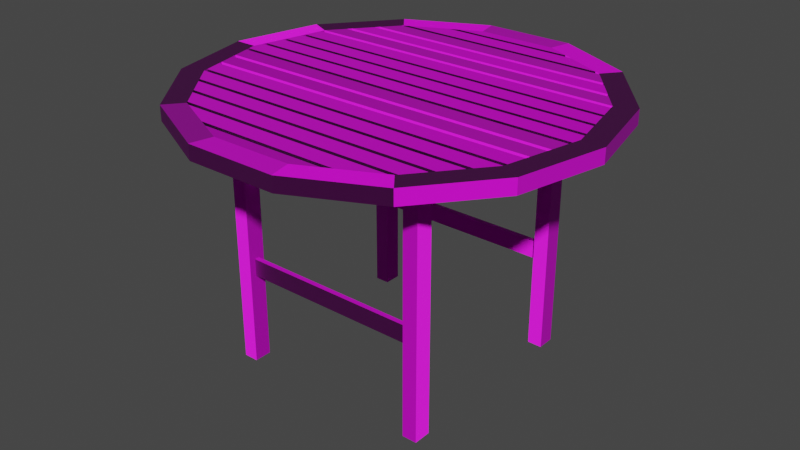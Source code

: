 # Source: Pool_Table_01.blend  (saved by Blender 3.5.10; exported with 4.5.12 LTS)
import bpy
from mathutils import Matrix  # noqa: F401  (used for matrix-valued properties, if any)

bpy.ops.wm.read_factory_settings(use_empty=True)
scene = bpy.context.scene
scene.name = 'Scene'

# ---- collections
col_collection = bpy.data.collections.new('Collection'); scene.collection.children.link(col_collection)

# ---- images (referenced by path relative to the original .blend; pixels are not part of the script)
import os
ASSET_DIR = os.environ.get("B2B_ASSET_DIR", "")  # directory of the original .blend (textures are referenced by path, not embedded)
HERE = os.path.dirname(os.path.abspath(__file__))  # packed textures are extracted next to this script under _unpacked/

def load_image(name, relpath, width, height, colorspace="sRGB"):
    """Load a texture the original file referenced (path relative to the .blend, or extracted next to this script)."""
    p = next((c for c in (os.path.join(HERE, relpath), os.path.join(ASSET_DIR, relpath)) if relpath and os.path.exists(c)), "")
    if p:
        img = bpy.data.images.load(p, check_existing=True)
        img.name = name
    else:  # same state as the original file: an image datablock whose file is absent (Cycles renders it pink)
        img = bpy.data.images.new(name, width, height)
        img.source = "FILE"
        img.filepath = "//" + (relpath or name)
    img.colorspace_settings.name = colorspace
    return img
img_pool_furniture_col_png = load_image('Pool_Furniture_col.png', 'Pool_Furniture_col.png', 1024, 1024, 'sRGB')
img_pool_furniture_nor = load_image('Pool_Furniture_nor', 'Pool_Furniture_nor.png', 1024, 1024, 'Non-Color')
img_pool_furniture_spec_png = load_image('Pool_Furniture_spec.png', 'Pool_Furniture_spec.png', 1024, 1024, 'Non-Color')
img_pool_furniture_col_png_001 = load_image('Pool_Furniture_col.png.001', 'Pool_Furniture_col.png', 1024, 1024, 'Non-Color')

# ---- materials (node trees are filled in below, after node groups)
mat_pool_furniture_material = bpy.data.materials.new('Pool_Furniture_material')
mat_pool_furniture_material.surface_render_method = 'BLENDED'
mat_pool_furniture_material.blend_method = 'BLEND'
mat_pool_furniture_material.use_transparency_overlap = False
mat_pool_furniture_material.show_transparent_back = False
mat_pool_furniture_material.use_transparent_shadow = False
mat_pool_furniture_material.diffuse_color = (0.2883, 0.1318, 0.08586, 1.0)
mat_pool_furniture_material.roughness = 0.8023

# ---- material node trees
mat_pool_furniture_material.use_nodes = True; mat_pool_furniture_material.node_tree.nodes.clear()
_N = mat_pool_furniture_material.node_tree.nodes; _L = mat_pool_furniture_material.node_tree.links
n0 = _N.new('ShaderNodeBsdfPrincipled'); n0.name = 'Principled BSDF'; n0.location = (10, 300)
n0.distribution = 'GGX'
n0.subsurface_method = 'RANDOM_WALK_SKIN'
n0.inputs[2].default_value = 0.8023
n0.inputs[3].default_value = 1.45
n0.inputs[27].default_value = (0.0, 0.0, 0.0, 1.0)
n0.inputs[28].default_value = 1.0
n1 = _N.new('ShaderNodeOutputMaterial'); n1.name = 'Material Output'; n1.location = (300, 300)
n2 = _N.new('ShaderNodeNormalMap'); n2.name = 'Normal Map'; n2.location = (-300, -300)
n2.label = 'Normal/Map'
n3 = _N.new('ShaderNodeTexImage'); n3.name = 'Image Texture'; n3.location = (-300, 600)
n3.image = img_pool_furniture_col_png
n4 = _N.new('ShaderNodeTexImage'); n4.name = 'Image Texture.001'; n4.location = (-600, -900)
n4.image = img_pool_furniture_nor
n5 = _N.new('ShaderNodeTexImage'); n5.name = 'Image Texture.002'; n5.location = (-300, 300)
n5.image = img_pool_furniture_spec_png
n6 = _N.new('ShaderNodeTexImage'); n6.name = 'Image Texture.003'; n6.location = (-300, 0)
n6.image = img_pool_furniture_col_png_001
_L.new(n0.outputs[0], n1.inputs[0])
_L.new(n2.outputs[0], n0.inputs[5])
_L.new(n3.outputs[0], n0.inputs[0])
_L.new(n4.outputs[0], n2.inputs[1])
_L.new(n5.outputs[0], n0.inputs[13])
_L.new(n6.outputs[1], n0.inputs[4])
n1.is_active_output = True

# ---- world
world_world = bpy.data.worlds.new('World'); scene.world = world_world
world_world.use_nodes = True; world_world.node_tree.nodes.clear()
_N = world_world.node_tree.nodes; _L = world_world.node_tree.links
n0 = _N.new('ShaderNodeOutputWorld'); n0.name = 'World Output'; n0.location = (300, 300)
n1 = _N.new('ShaderNodeBackground'); n1.name = 'Background'; n1.location = (10, 300)
n1.inputs[0].default_value = (0.05088, 0.05088, 0.05088, 1.0)
_L.new(n1.outputs[0], n0.inputs[0])
n0.is_active_output = True
world_world.color = (0.05088, 0.05088, 0.05088)
world_world.use_sun_shadow = False
world_world.sun_shadow_jitter_overblur = 0.0

# ---- meshes
me_cube_004 = bpy.data.meshes.new('Cube.004')
me_cube_004.from_pydata([(0.4592, 0.4829, 0.9724), (0.4592, 0.4592, 0.9724), (-0.4592, 0.4829, 0.9724), (-0.4592, 0.4592, 0.9724), (0.4592, 0.4829, 1.049), (0.4592, 0.4592, 1.049), (-0.4592, 0.4829, 1.049), (-0.4592, 0.4592, 1.049), (0.4592, -0.4829, 0.9724), (0.4592, -0.4592, 0.9724), (-0.4592, -0.4829, 0.9724), (-0.4592, -0.4592, 0.9724), (0.4592, -0.4829, 1.049), (0.4592, -0.4592, 1.049), (-0.4592, -0.4829, 1.049), (-0.4592, -0.4592, 1.049), (-0.4829, 0.4829, 0.9724), (-0.4592, 0.4829, 0.9724), (-0.4829, -0.4829, 0.9724), (-0.4592, -0.4829, 0.9724), (-0.4829, 0.4829, 1.049), (-0.4592, 0.4829, 1.049), (-0.4829, -0.4829, 1.049), (-0.4592, -0.4829, 1.049), (0.4829, 0.4829, 0.9724), (0.4592, 0.4829, 0.9724), (0.4829, -0.4829, 0.9724), (0.4592, -0.4829, 0.9724), (0.4829, 0.4829, 1.049), (0.4592, 0.4829, 1.049), (0.4829, -0.4829, 1.049), (0.4592, -0.4829, 1.049), (0.793, -1.98e-08, 1.009), (0.793, -1.98e-08, 1.073), (0.7145, -0.3441, 1.009), (0.7145, -0.3441, 1.073), (0.4944, -0.62, 1.009), (0.4944, -0.62, 1.073), (0.1765, -0.7731, 1.009), (0.1765, -0.7731, 1.073), (-0.1765, -0.7731, 1.009), (-0.1765, -0.7731, 1.073), (-0.4944, -0.62, 1.009), (-0.4944, -0.62, 1.073), (-0.7145, -0.3441, 1.009), (-0.7145, -0.3441, 1.073), (-0.793, -8.639e-08, 1.009), (-0.793, -8.639e-08, 1.073), (-0.7145, 0.3441, 1.009), (-0.7145, 0.3441, 1.073), (-0.4944, 0.62, 1.009), (-0.4944, 0.62, 1.073), (-0.1765, 0.7731, 1.009), (-0.1765, 0.7731, 1.073), (0.1765, 0.7731, 1.009), (0.1765, 0.7731, 1.073), (0.4944, 0.62, 1.009), (0.4944, 0.62, 1.073), (0.7145, 0.3441, 1.009), (0.7145, 0.3441, 1.073), (0.8903, -3.891e-08, 1.009), (0.8021, -0.3863, 1.009), (0.8021, -0.3863, 1.073), (0.8903, -3.891e-08, 1.073), (0.5551, -0.696, 1.009), (0.5551, -0.696, 1.073), (0.1981, -0.8679, 1.009), (0.1981, -0.8679, 1.073), (-0.1981, -0.8679, 1.009), (-0.1981, -0.8679, 1.073), (-0.5551, -0.696, 1.009), (-0.5551, -0.696, 1.073), (-0.8021, -0.3863, 1.009), (-0.8021, -0.3863, 1.073), (-0.8903, -9.551e-08, 1.009), (-0.8903, -9.551e-08, 1.073), (-0.8021, 0.3863, 1.009), (-0.8021, 0.3863, 1.073), (-0.5551, 0.696, 1.009), (-0.5551, 0.696, 1.073), (-0.1981, 0.8679, 1.009), (-0.1981, 0.8679, 1.073), (0.1981, 0.8679, 1.009), (0.1981, 0.8679, 1.073), (0.5551, 0.696, 1.009), (0.5551, 0.696, 1.073), (0.8021, 0.3863, 1.009), (0.8021, 0.3863, 1.073), (-0.4592, 0.3828, -0.09153), (-0.3953, 0.3828, -0.09153), (-0.4592, 0.3828, 1.049), (-0.3953, 0.3828, 1.049), (-0.4592, 0.4592, -0.09153), (-0.3953, 0.4592, -0.09153), (-0.4592, 0.4592, 1.049), (-0.3953, 0.4592, 1.049), (-0.4592, -0.3828, -0.09153), (-0.3953, -0.3828, -0.09153), (-0.4592, -0.3828, 1.049), (-0.3953, -0.3828, 1.049), (-0.4592, -0.4592, -0.09153), (-0.3953, -0.4592, -0.09153), (-0.4592, -0.4592, 1.049), (-0.3953, -0.4592, 1.049), (0.4592, 0.3828, -0.09153), (0.3953, 0.3828, -0.09153), (0.4592, 0.3828, 1.049), (0.3953, 0.3828, 1.049), (0.4592, 0.4592, -0.09153), (0.3953, 0.4592, -0.09153), (0.4592, 0.4592, 1.049), (0.3953, 0.4592, 1.049), (0.4592, -0.3828, -0.09153), (0.3953, -0.3828, -0.09153), (0.4592, -0.3828, 1.049), (0.3953, -0.3828, 1.049), (0.4592, -0.4592, -0.09153), (0.3953, -0.4592, -0.09153), (0.4592, -0.4592, 1.049), (0.3953, -0.4592, 1.049), (0.3953, 0.4306, 0.3007), (0.3953, 0.4095, 0.3007), (-0.3953, 0.4306, 0.3007), (-0.3953, 0.4095, 0.3007), (0.3953, 0.4306, 0.3771), (0.3953, 0.4095, 0.3771), (-0.3953, 0.4306, 0.3771), (-0.3953, 0.4095, 0.3771), (0.3953, -0.4306, 0.3007), (0.3953, -0.4095, 0.3007), (-0.3953, -0.4306, 0.3007), (-0.3953, -0.4095, 0.3007), (0.3953, -0.4306, 0.3771), (0.3953, -0.4095, 0.3771), (-0.3953, -0.4306, 0.3771), (-0.3953, -0.4095, 0.3771), (-0.1765, 0.7731, 1.049), (-0.1765, 0.7731, 1.073), (0.1765, 0.7731, 1.049), (0.1765, 0.7731, 1.073), (-0.2732, 0.7265, 1.049), (-0.2732, 0.7265, 1.073), (0.2732, 0.7265, 1.049), (0.2732, 0.7265, 1.073), (-0.3119, 0.7074, 1.049), (-0.3119, 0.7074, 1.073), (0.3129, 0.7074, 1.049), (0.3129, 0.7074, 1.073), (-0.4716, 0.631, 1.049), (-0.4716, 0.631, 1.073), (0.4716, 0.631, 1.049), (0.4716, 0.631, 1.073), (-0.5009, 0.6119, 1.049), (-0.5009, 0.6119, 1.073), (0.5009, 0.6119, 1.049), (0.5009, 0.6119, 1.073), (-0.5618, 0.5355, 1.049), (-0.5618, 0.5355, 1.073), (0.5618, 0.5355, 1.049), (0.5618, 0.5355, 1.073), (-0.577, 0.5164, 1.049), (-0.577, 0.5164, 1.073), (0.577, 0.5164, 1.049), (0.577, 0.5164, 1.073), (-0.638, 0.44, 1.049), (-0.638, 0.44, 1.073), (0.638, 0.44, 1.049), (0.638, 0.44, 1.073), (-0.6532, 0.4209, 1.049), (-0.6532, 0.4209, 1.073), (0.6532, 0.4209, 1.049), (0.6532, 0.4209, 1.073), (-0.7145, 0.3445, 1.049), (-0.7145, 0.3445, 1.073), (0.7141, 0.3445, 1.049), (0.7141, 0.3445, 1.073), (-0.7187, 0.3254, 1.049), (-0.7187, 0.3254, 1.073), (0.7187, 0.3254, 1.049), (0.7187, 0.3254, 1.073), (-0.7362, 0.249, 1.049), (-0.7362, 0.249, 1.073), (0.7362, 0.249, 1.049), (0.7362, 0.249, 1.073), (-0.7405, 0.2299, 1.049), (-0.7405, 0.2299, 1.073), (0.7405, 0.2299, 1.049), (0.7405, 0.2299, 1.073), (-0.758, 0.1535, 1.049), (-0.758, 0.1535, 1.073), (0.758, 0.1535, 1.049), (0.758, 0.1535, 1.073), (-0.7623, 0.1344, 1.049), (-0.7623, 0.1344, 1.073), (0.7623, 0.1344, 1.049), (0.7623, 0.1344, 1.073), (-0.7798, 0.058, 1.049), (-0.7798, 0.058, 1.073), (0.7798, 0.058, 1.049), (0.7798, 0.058, 1.073), (-0.7841, 0.0389, 1.049), (-0.7841, 0.0389, 1.073), (0.7845, 0.0389, 1.049), (0.7845, 0.0389, 1.073), (-0.7845, -0.03751, 1.049), (-0.7845, -0.03751, 1.073), (0.7845, -0.03751, 1.049), (0.7845, -0.03751, 1.073), (-0.7801, -0.05661, 1.049), (-0.7801, -0.05661, 1.073), (0.7801, -0.05661, 1.049), (0.7801, -0.05661, 1.073), (-0.7627, -0.133, 1.049), (-0.7627, -0.133, 1.073), (0.7627, -0.133, 1.049), (0.7627, -0.133, 1.073), (-0.7583, -0.1521, 1.049), (-0.7583, -0.1521, 1.073), (0.7583, -0.1521, 1.049), (0.7583, -0.1521, 1.073), (-0.7409, -0.2285, 1.049), (-0.7409, -0.2285, 1.073), (0.7409, -0.2285, 1.049), (0.7409, -0.2285, 1.073), (-0.7365, -0.2476, 1.049), (-0.7365, -0.2476, 1.073), (0.7365, -0.2476, 1.049), (0.7365, -0.2476, 1.073), (-0.7191, -0.324, 1.049), (-0.7191, -0.324, 1.073), (0.7191, -0.324, 1.049), (0.7191, -0.324, 1.073), (-0.7153, -0.3431, 1.049), (-0.7153, -0.3431, 1.073), (0.7153, -0.3431, 1.049), (0.7153, -0.3431, 1.073), (-0.6543, -0.4195, 1.049), (-0.6543, -0.4195, 1.073), (0.6543, -0.4195, 1.049), (0.6543, -0.4195, 1.073), (-0.6391, -0.4386, 1.049), (-0.6391, -0.4386, 1.073), (0.6391, -0.4386, 1.049), (0.6391, -0.4386, 1.073), (-0.5782, -0.515, 1.049), (-0.5782, -0.515, 1.073), (0.5782, -0.515, 1.049), (0.5782, -0.515, 1.073), (-0.5629, -0.5341, 1.049), (-0.5629, -0.5341, 1.073), (0.5629, -0.5341, 1.049), (0.5629, -0.5341, 1.073), (-0.502, -0.6105, 1.049), (-0.502, -0.6105, 1.073), (0.502, -0.6105, 1.049), (0.502, -0.6105, 1.073), (-0.4745, -0.6296, 1.049), (-0.4745, -0.6296, 1.073), (0.4745, -0.6296, 1.049), (0.4745, -0.6296, 1.073), (-0.3158, -0.706, 1.049), (-0.3158, -0.706, 1.073), (0.3158, -0.706, 1.049), (0.3158, -0.706, 1.073), (-0.2761, -0.7251, 1.049), (-0.2761, -0.7251, 1.073), (0.2761, -0.7251, 1.049), (0.2761, -0.7251, 1.073), (-0.1765, -0.7731, 1.049), (-0.1765, -0.7731, 1.073), (0.1765, -0.7731, 1.049), (0.1765, -0.7731, 1.073), (0.793, -1.982e-08, 1.049), (0.793, -1.982e-08, 1.073), (-0.793, -8.641e-08, 1.073), (-0.793, -8.641e-08, 1.049)], [], [(0, 1, 3, 2), (2, 6, 4, 0), (7, 3, 1, 5), (8, 10, 11, 9), (10, 8, 12, 14), (15, 13, 9, 11), (16, 17, 19, 18), (18, 22, 20, 16), (22, 23, 21, 20), (23, 19, 17, 21), (18, 19, 23, 22), (17, 16, 20, 21), (24, 26, 27, 25), (26, 24, 28, 30), (30, 28, 29, 31), (31, 29, 25, 27), (26, 30, 31, 27), (25, 29, 28, 24), (60, 63, 62, 61), (61, 62, 65, 64), (64, 65, 67, 66), (66, 67, 69, 68), (68, 69, 71, 70), (70, 71, 73, 72), (72, 73, 75, 74), (74, 75, 77, 76), (76, 77, 79, 78), (78, 79, 81, 80), (80, 81, 83, 82), (82, 83, 85, 84), (40, 42, 43, 41), (84, 85, 87, 86), (86, 87, 63, 60), (38, 40, 41, 39), (34, 32, 60, 61), (33, 35, 62, 63), (36, 34, 61, 64), (35, 37, 65, 62), (38, 36, 64, 66), (37, 39, 67, 65), (40, 38, 66, 68), (39, 41, 69, 67), (42, 40, 68, 70), (41, 43, 71, 69), (44, 42, 70, 72), (43, 45, 73, 71), (46, 44, 72, 74), (45, 47, 75, 73), (48, 46, 74, 76), (47, 49, 77, 75), (50, 48, 76, 78), (49, 51, 79, 77), (52, 50, 78, 80), (51, 53, 81, 79), (54, 52, 80, 82), (53, 55, 83, 81), (56, 54, 82, 84), (55, 57, 85, 83), (58, 56, 84, 86), (57, 59, 87, 85), (32, 58, 86, 60), (59, 33, 63, 87), (42, 44, 45, 43), (44, 46, 47, 45), (46, 48, 49, 47), (48, 50, 51, 49), (50, 52, 53, 51), (52, 54, 55, 53), (54, 56, 57, 55), (56, 58, 59, 57), (58, 32, 33, 59), (32, 34, 35, 33), (34, 36, 37, 35), (36, 38, 39, 37), (88, 89, 91, 90), (90, 94, 92, 88), (94, 95, 93, 92), (95, 91, 89, 93), (90, 91, 95, 94), (96, 98, 99, 97), (98, 96, 100, 102), (102, 100, 101, 103), (103, 101, 97, 99), (98, 102, 103, 99), (104, 106, 107, 105), (106, 104, 108, 110), (110, 108, 109, 111), (111, 109, 105, 107), (106, 110, 111, 107), (112, 113, 115, 114), (114, 118, 116, 112), (118, 119, 117, 116), (119, 115, 113, 117), (114, 115, 119, 118), (120, 121, 123, 122), (122, 126, 124, 120), (126, 127, 125, 124), (127, 123, 121, 125), (128, 130, 131, 129), (130, 128, 132, 134), (134, 132, 133, 135), (135, 133, 129, 131), (136, 137, 139, 138), (138, 142, 140, 136), (142, 143, 141, 140), (143, 139, 137, 141), (144, 145, 147, 146), (146, 150, 148, 144), (150, 151, 149, 148), (151, 147, 145, 149), (152, 153, 155, 154), (154, 158, 156, 152), (158, 159, 157, 156), (159, 155, 153, 157), (160, 161, 163, 162), (162, 166, 164, 160), (166, 167, 165, 164), (167, 163, 161, 165), (168, 169, 171, 170), (170, 174, 172, 168), (174, 175, 173, 172), (175, 171, 169, 173), (176, 177, 179, 178), (178, 182, 180, 176), (182, 183, 181, 180), (183, 179, 177, 181), (184, 185, 187, 186), (186, 190, 188, 184), (190, 191, 189, 188), (191, 187, 185, 189), (192, 193, 195, 194), (194, 198, 196, 192), (198, 199, 197, 196), (199, 195, 193, 197), (200, 201, 203, 202), (272, 206, 204, 275), (206, 207, 205, 204), (273, 203, 201, 274), (208, 209, 211, 210), (210, 214, 212, 208), (214, 215, 213, 212), (215, 211, 209, 213), (216, 217, 219, 218), (218, 222, 220, 216), (222, 223, 221, 220), (223, 219, 217, 221), (224, 225, 227, 226), (226, 230, 228, 224), (230, 231, 229, 228), (231, 227, 225, 229), (232, 233, 235, 234), (234, 238, 236, 232), (238, 239, 237, 236), (239, 235, 233, 237), (240, 241, 243, 242), (242, 246, 244, 240), (246, 247, 245, 244), (247, 243, 241, 245), (248, 249, 251, 250), (250, 254, 252, 248), (254, 255, 253, 252), (255, 251, 249, 253), (256, 257, 259, 258), (258, 262, 260, 256), (262, 263, 261, 260), (263, 259, 257, 261), (264, 265, 267, 266), (266, 270, 268, 264), (270, 271, 269, 268), (271, 267, 265, 269), (207, 273, 274, 205), (202, 272, 275, 200)])
me_cube_004.polygons.foreach_set('use_smooth', [True] * 172)
_k = set([(0, 2), (1, 3), (8, 10), (9, 11), (16, 17), (16, 18), (16, 20), (17, 19), (17, 21), (18, 19), (18, 22), (19, 23), (20, 21), (20, 22), (21, 23), (22, 23), (24, 25), (24, 26), (24, 28), (25, 27), (25, 29), (26, 27), (26, 30), (27, 31), (28, 29), (28, 30), (29, 31), (30, 31), (32, 33), (32, 34), (32, 58), (33, 35), (33, 59), (34, 35), (34, 36), (35, 37), (36, 37), (36, 38), (37, 39), (38, 39), (38, 40), (39, 41), (40, 41), (40, 42), (41, 43), (42, 43), (42, 44), (43, 45), (44, 45), (44, 46), (45, 47), (46, 47), (46, 48), (47, 49), (48, 49), (48, 50), (49, 51), (50, 51), (50, 52), (51, 53), (52, 53), (52, 54), (53, 55), (54, 55), (54, 56), (55, 57), (56, 57), (56, 58), (57, 59), (58, 59), (60, 61), (60, 63), (60, 86), (61, 62), (61, 64), (62, 63), (62, 65), (63, 87), (64, 65), (64, 66), (65, 67), (66, 67), (66, 68), (67, 69), (68, 69), (68, 70), (69, 71), (70, 71), (70, 72), (71, 73), (72, 73), (72, 74), (73, 75), (74, 75), (74, 76), (75, 77), (76, 77), (76, 78), (77, 79), (78, 79), (78, 80), (79, 81), (80, 81), (80, 82), (81, 83), (82, 83), (82, 84), (83, 85), (84, 85), (84, 86), (85, 87), (86, 87), (88, 90), (89, 91), (90, 91), (90, 94), (91, 95), (92, 94), (93, 95), (94, 95), (96, 98), (97, 99), (98, 99), (98, 102), (99, 103), (100, 102), (101, 103), (102, 103), (104, 106), (105, 107), (106, 107), (106, 110), (107, 111), (108, 110), (109, 111), (110, 111), (112, 114), (113, 115), (114, 115), (114, 118), (115, 119), (116, 118), (117, 119), (118, 119), (120, 122), (121, 123), (124, 126), (125, 127), (128, 130), (129, 131), (132, 134), (133, 135), (136, 138), (137, 139), (140, 142), (141, 143), (144, 146), (145, 147), (148, 150), (149, 151), (152, 154), (153, 155), (156, 158), (157, 159), (160, 162), (161, 163), (164, 166), (165, 167), (168, 170), (169, 171), (172, 174), (173, 175), (176, 178), (177, 179), (180, 182), (181, 183), (184, 186), (185, 187), (188, 190), (189, 191), (192, 194), (193, 195), (196, 198), (197, 199), (200, 202), (201, 203), (204, 206), (205, 207), (208, 210), (209, 211), (212, 214), (213, 215), (216, 218), (217, 219), (220, 222), (221, 223), (224, 226), (225, 227), (228, 230), (229, 231), (232, 234), (233, 235), (236, 238), (237, 239), (240, 242), (241, 243), (244, 246), (245, 247), (248, 250), (249, 251), (252, 254), (253, 255), (256, 258), (257, 259), (260, 262), (261, 263), (264, 266), (265, 267), (268, 270), (269, 271)])
me_cube_004.attributes.new('sharp_edge', 'BOOLEAN', 'EDGE').data.foreach_set('value', [ (min(e.vertices), max(e.vertices)) in _k for e in me_cube_004.edges])
_uv = me_cube_004.uv_layers.new(name='UVCombined')
_uv.uv.foreach_set('vector', [0.07973, 0.03152, 0.09621, 0.03154, 0.09621, 0.9758, 0.07973, 0.9758, 0.07973, 0.9758, 0.03033, 0.9758, 0.03033, 0.03152, 0.07973, 0.03152, 0.1456, 0.9758, 0.09621, 0.9758, 0.09621, 0.03154, 0.1456, 0.03154, 0.07973, 0.03152, 0.07973, 0.9758, 0.09621, 0.9758, 0.09621, 0.03154, 0.07973, 0.9758, 0.07973, 0.03152, 0.03033, 0.03152, 0.03033, 0.9758, 0.1456, 0.9758, 0.1456, 0.03154, 0.09621, 0.03154, 0.09621, 0.9758, 0.1021, 0.9768, 0.08554, 0.9768, 0.08554, 0.03101, 0.1021, 0.03103, 0.1021, 0.03103, 0.1512, 0.03103, 0.1512, 0.9768, 0.1021, 0.9768, 0.1512, 0.03103, 0.1677, 0.03106, 0.1677, 0.9768, 0.1512, 0.9768, 0.03638, 0.03101, 0.08554, 0.03101, 0.08554, 0.9768, 0.03638, 0.9768, 0.1677, 0.03101, 0.1832, 0.03101, 0.1832, 0.08064, 0.1677, 0.08064, 0.1832, 0.1303, 0.1677, 0.1303, 0.1677, 0.08064, 0.1832, 0.08064, 0.1021, 0.9768, 0.1021, 0.03103, 0.08554, 0.03101, 0.08554, 0.9768, 0.1021, 0.03103, 0.1021, 0.9768, 0.1512, 0.9768, 0.1512, 0.03103, 0.1512, 0.03103, 0.1512, 0.9768, 0.1677, 0.9768, 0.1677, 0.03106, 0.03638, 0.03101, 0.03638, 0.9768, 0.08554, 0.9768, 0.08554, 0.03101, 0.1677, 0.03101, 0.1677, 0.08064, 0.1832, 0.08064, 0.1832, 0.03101, 0.1832, 0.1303, 0.1832, 0.08064, 0.1677, 0.08064, 0.1677, 0.1303, 0.1221, 0.3771, 0.151, 0.3771, 0.151, 0.663, 0.1221, 0.663, 0.1317, 0.3757, 0.1606, 0.3757, 0.1606, 0.6615, 0.1317, 0.6615, 0.1756, 0.6595, 0.1467, 0.6595, 0.1467, 0.3736, 0.1756, 0.3736, 0.1646, 0.6593, 0.1357, 0.6593, 0.1357, 0.3734, 0.1646, 0.3734, 0.1666, 0.6631, 0.1377, 0.6631, 0.1377, 0.3772, 0.1666, 0.3772, 0.1758, 0.6634, 0.1468, 0.6634, 0.1468, 0.3776, 0.1758, 0.3776, 0.1786, 0.658, 0.1497, 0.658, 0.1497, 0.3722, 0.1786, 0.3722, 0.1224, 0.3782, 0.1513, 0.3782, 0.1513, 0.6641, 0.1224, 0.6641, 0.1829, 0.6636, 0.154, 0.6636, 0.154, 0.3778, 0.1829, 0.3778, 0.1165, 0.3755, 0.1454, 0.3755, 0.1454, 0.6613, 0.1165, 0.6613, 0.1826, 0.663, 0.1537, 0.663, 0.1537, 0.3771, 0.1826, 0.3771, 0.1724, 0.6625, 0.1435, 0.6625, 0.1435, 0.3766, 0.1724, 0.3766, 0.07809, 0.6506, 0.07809, 0.3959, 0.09504, 0.3959, 0.09504, 0.6506, 0.1229, 0.3741, 0.1518, 0.3741, 0.1518, 0.6599, 0.1229, 0.6599, 0.1266, 0.3807, 0.1555, 0.3807, 0.1555, 0.6665, 0.1266, 0.6665, 0.07692, 0.6467, 0.07692, 0.3921, 0.09388, 0.3921, 0.09388, 0.6467, 0.08589, 0.6505, 0.08589, 0.3959, 0.1543, 0.3802, 0.1543, 0.6661, 0.1419, 0.3911, 0.1419, 0.6457, 0.07351, 0.6613, 0.07351, 0.3755, 0.09151, 0.649, 0.09151, 0.3944, 0.1599, 0.3788, 0.1599, 0.6646, 0.1475, 0.3896, 0.1475, 0.6442, 0.07913, 0.6598, 0.07913, 0.374, 0.1564, 0.3876, 0.1564, 0.6422, 0.08796, 0.6578, 0.08796, 0.372, 0.1003, 0.647, 0.1003, 0.3923, 0.1687, 0.3767, 0.1687, 0.6626, 0.1499, 0.3873, 0.1499, 0.642, 0.0815, 0.6576, 0.0815, 0.3717, 0.09388, 0.6467, 0.09388, 0.3921, 0.1623, 0.3765, 0.1623, 0.6624, 0.1511, 0.3912, 0.1511, 0.6458, 0.08266, 0.6614, 0.08266, 0.3755, 0.09504, 0.6506, 0.09504, 0.3959, 0.1634, 0.3803, 0.1634, 0.6662, 0.1564, 0.3915, 0.1564, 0.6462, 0.08802, 0.6618, 0.08802, 0.3759, 0.1004, 0.6509, 0.1004, 0.3963, 0.1688, 0.3807, 0.1688, 0.6665, 0.1581, 0.3861, 0.1581, 0.6407, 0.0897, 0.6563, 0.0897, 0.3705, 0.1021, 0.6455, 0.1021, 0.3909, 0.1705, 0.3753, 0.1705, 0.6611, 0.08609, 0.6515, 0.08609, 0.3969, 0.1545, 0.3813, 0.1545, 0.6672, 0.1421, 0.3921, 0.1421, 0.6468, 0.07371, 0.6624, 0.07371, 0.3765, 0.1606, 0.3917, 0.1606, 0.6463, 0.09222, 0.662, 0.09222, 0.3761, 0.1046, 0.6511, 0.1046, 0.3965, 0.173, 0.3809, 0.173, 0.6667, 0.0826, 0.6488, 0.0826, 0.3942, 0.151, 0.3786, 0.151, 0.6644, 0.172, 0.393, 0.172, 0.6476, 0.1036, 0.6632, 0.1036, 0.3774, 0.1604, 0.3911, 0.1604, 0.6457, 0.09204, 0.6613, 0.09204, 0.3755, 0.1044, 0.6505, 0.1044, 0.3958, 0.1728, 0.3802, 0.1728, 0.6661, 0.1545, 0.3905, 0.1545, 0.6452, 0.08607, 0.6608, 0.08607, 0.3749, 0.09845, 0.6499, 0.09845, 0.3953, 0.1668, 0.3797, 0.1668, 0.6656, 0.08637, 0.6474, 0.08637, 0.3928, 0.1548, 0.3772, 0.1548, 0.663, 0.1424, 0.388, 0.1424, 0.6427, 0.07399, 0.6583, 0.07399, 0.3724, 0.08855, 0.654, 0.08855, 0.3994, 0.157, 0.3838, 0.157, 0.6696, 0.1446, 0.3946, 0.1446, 0.6492, 0.07617, 0.6649, 0.07617, 0.379, 0.08345, 0.6509, 0.08345, 0.3963, 0.1004, 0.3963, 0.1004, 0.6509, 0.08513, 0.6455, 0.08513, 0.3909, 0.1021, 0.3909, 0.1021, 0.6455, 0.1591, 0.3921, 0.1591, 0.6468, 0.1421, 0.6468, 0.1421, 0.3921, 0.08765, 0.6511, 0.08765, 0.3965, 0.1046, 0.3965, 0.1046, 0.6511, 0.1556, 0.3894, 0.1556, 0.644, 0.1386, 0.644, 0.1386, 0.3894, 0.08747, 0.6505, 0.08747, 0.3958, 0.1044, 0.3958, 0.1044, 0.6505, 0.0815, 0.6499, 0.0815, 0.3953, 0.09845, 0.3953, 0.09845, 0.6499, 0.1593, 0.388, 0.1593, 0.6427, 0.1424, 0.6427, 0.1424, 0.388, 0.1615, 0.3946, 0.1615, 0.6492, 0.1446, 0.6492, 0.1446, 0.3946, 0.1589, 0.3911, 0.1589, 0.6457, 0.1419, 0.6457, 0.1419, 0.3911, 0.1645, 0.3896, 0.1645, 0.6442, 0.1475, 0.6442, 0.1475, 0.3896, 0.08339, 0.647, 0.08338, 0.3923, 0.1003, 0.3923, 0.1003, 0.647, 0.1654, 0.975, 0.1129, 0.975, 0.1129, 0.03944, 0.1654, 0.03944, 0.07716, 0.04064, 0.1726, 0.04064, 0.1726, 0.9762, 0.07716, 0.9762, 0.02951, 0.04064, 0.08192, 0.04064, 0.08192, 0.9762, 0.02951, 0.9762, 0.08192, 0.04064, 0.1773, 0.04064, 0.1773, 0.9762, 0.08192, 0.9762, 0.1094, 0.1801, 0.1094, 0.1276, 0.2048, 0.1276, 0.2048, 0.1801, 0.1654, 0.975, 0.1654, 0.03944, 0.1129, 0.03944, 0.1129, 0.975, 0.07716, 0.04064, 0.07716, 0.9762, 0.1726, 0.9762, 0.1726, 0.04064, 0.02951, 0.04064, 0.02951, 0.9762, 0.08192, 0.9762, 0.08192, 0.04064, 0.08192, 0.04064, 0.08192, 0.9762, 0.1773, 0.9762, 0.1773, 0.04064, 0.1094, 0.1801, 0.2048, 0.1801, 0.2048, 0.1276, 0.1094, 0.1276, 0.1654, 0.975, 0.1654, 0.03944, 0.1129, 0.03944, 0.1129, 0.975, 0.07716, 0.04064, 0.07716, 0.9762, 0.1726, 0.9762, 0.1726, 0.04064, 0.02951, 0.04064, 0.02951, 0.9762, 0.08192, 0.9762, 0.08192, 0.04064, 0.08192, 0.04064, 0.08192, 0.9762, 0.1773, 0.9762, 0.1773, 0.04064, 0.1094, 0.1801, 0.2048, 0.1801, 0.2048, 0.1276, 0.1094, 0.1276, 0.1654, 0.975, 0.1129, 0.975, 0.1129, 0.03944, 0.1654, 0.03944, 0.07716, 0.04064, 0.1726, 0.04064, 0.1726, 0.9762, 0.07716, 0.9762, 0.02951, 0.04064, 0.08192, 0.04064, 0.08192, 0.9762, 0.02951, 0.9762, 0.08192, 0.04064, 0.1773, 0.04064, 0.1773, 0.9762, 0.08192, 0.9762, 0.1094, 0.1801, 0.1094, 0.1276, 0.2048, 0.1276, 0.2048, 0.1801, 0.1267, 0.2324, 0.136, 0.2324, 0.136, 0.7659, 0.1267, 0.7659, 0.1267, 0.7659, 0.09424, 0.7659, 0.09424, 0.2324, 0.1267, 0.2324, 0.192, 0.7706, 0.1827, 0.7706, 0.1827, 0.2372, 0.192, 0.2372, 0.1684, 0.7659, 0.136, 0.7659, 0.136, 0.2324, 0.1684, 0.2324, 0.1367, 0.7706, 0.1367, 0.2372, 0.146, 0.2372, 0.146, 0.7706, 0.1367, 0.2372, 0.1367, 0.7706, 0.1043, 0.7706, 0.1043, 0.2372, 0.1043, 0.2372, 0.1043, 0.7706, 0.09498, 0.7706, 0.09498, 0.2372, 0.1784, 0.2372, 0.1784, 0.7706, 0.146, 0.7706, 0.146, 0.2372, 0.03992, 0.4487, 0.03992, 0.4487, 0.03992, 0.6288, 0.03992, 0.6288, 0.1298, 0.6261, 0.1111, 0.688, 0.1111, 0.3383, 0.1298, 0.4002, 0.1111, 0.688, 0.1015, 0.688, 0.1015, 0.3383, 0.1111, 0.3383, 0.1015, 0.688, 0.08278, 0.6261, 0.08278, 0.4003, 0.1015, 0.3383, 0.06287, 0.3011, 0.07236, 0.3011, 0.07236, 0.698, 0.06287, 0.698, 0.1438, 0.698, 0.1133, 0.7988, 0.1133, 0.1997, 0.1438, 0.3011, 0.1133, 0.7988, 0.1029, 0.7988, 0.1029, 0.1997, 0.1133, 0.1997, 0.1029, 0.7988, 0.07236, 0.698, 0.07236, 0.3011, 0.1029, 0.1997, 0.1053, 0.8152, 0.09432, 0.8152, 0.09432, 0.1863, 0.1053, 0.1863, 0.09001, 0.1757, 0.1207, 0.1367, 0.1207, 0.8556, 0.09001, 0.8166, 0.1612, 0.8254, 0.1612, 0.8254, 0.1612, 0.2521, 0.1612, 0.2521, 0.06416, 0.148, 0.09432, 0.1863, 0.09432, 0.8152, 0.06416, 0.8535, 0.1041, 0.1467, 0.1165, 0.1467, 0.1165, 0.8575, 0.1041, 0.8574, 0.094, 0.1302, 0.1247, 0.09122, 0.1247, 0.9076, 0.094, 0.8686, 0.1122, 0.8595, 0.1122, 0.8595, 0.1122, 0.2085, 0.1122, 0.2085, 0.1461, 0.895, 0.1165, 0.8575, 0.1165, 0.1467, 0.1461, 0.1092, 0.1529, 0.8919, 0.1392, 0.8918, 0.1392, 0.1098, 0.1529, 0.1099, 0.0668, 0.1097, 0.09556, 0.07325, 0.09556, 0.9284, 0.0668, 0.8917, 0.09556, 0.07325, 0.1105, 0.07335, 0.1105, 0.9285, 0.09556, 0.9284, 0.1105, 0.07335, 0.1392, 0.1098, 0.1392, 0.8918, 0.1105, 0.9285, 0.0797, 0.07549, 0.09456, 0.07559, 0.09456, 0.9274, 0.0797, 0.9273, 0.1667, 0.9275, 0.1383, 0.9378, 0.1383, 0.06537, 0.1667, 0.0757, 0.1383, 0.9378, 0.123, 0.9377, 0.123, 0.06526, 0.1383, 0.06537, 0.123, 0.9377, 0.09456, 0.9274, 0.09456, 0.07559, 0.123, 0.06526, 0.08124, 0.07343, 0.09648, 0.07354, 0.09648, 0.9466, 0.08124, 0.9465, 0.1687, 0.9468, 0.1404, 0.957, 0.1404, 0.06338, 0.1687, 0.07366, 0.1404, 0.957, 0.1248, 0.9569, 0.1248, 0.06326, 0.1404, 0.06338, 0.1248, 0.9569, 0.09648, 0.9466, 0.09648, 0.07354, 0.1248, 0.06326, 0.06792, 0.06538, 0.08352, 0.0655, 0.08352, 0.9597, 0.06791, 0.9596, 0.1558, 0.9599, 0.1277, 0.9701, 0.1277, 0.0554, 0.1558, 0.06563, 0.1277, 0.9701, 0.1117, 0.97, 0.1117, 0.05527, 0.1277, 0.0554, 0.1117, 0.97, 0.08352, 0.9597, 0.08352, 0.0655, 0.1117, 0.05527, 0.0558, 0.07134, 0.0711, 0.07146, 0.0711, 0.9486, 0.0558, 0.9485, 0.1286, 0.9548, 0.1132, 0.9499, 0.1132, 0.07281, 0.1287, 0.06726, 0.1132, 0.9499, 0.09793, 0.9498, 0.09792, 0.07269, 0.1132, 0.07281, 0.0825, 0.9554, 0.06711, 0.9506, 0.06711, 0.07345, 0.08252, 0.06786, 0.1539, 0.9545, 0.138, 0.9544, 0.138, 0.03942, 0.1539, 0.03955, 0.06601, 0.0393, 0.09419, 0.04953, 0.09419, 0.9441, 0.06602, 0.9543, 0.09419, 0.04953, 0.1098, 0.04965, 0.1098, 0.9442, 0.09419, 0.9441, 0.1098, 0.04965, 0.138, 0.03942, 0.138, 0.9544, 0.1098, 0.9442, 0.1533, 0.9475, 0.1377, 0.9474, 0.1377, 0.05339, 0.1533, 0.05351, 0.06581, 0.05328, 0.09413, 0.06356, 0.09413, 0.937, 0.06582, 0.9472, 0.09413, 0.06356, 0.1094, 0.06367, 0.1094, 0.9371, 0.09413, 0.937, 0.1094, 0.06367, 0.1377, 0.05339, 0.1377, 0.9474, 0.1094, 0.9371, 0.06871, 0.05328, 0.08394, 0.05339, 0.08394, 0.9261, 0.06871, 0.926, 0.1557, 0.9262, 0.1273, 0.9159, 0.1273, 0.06383, 0.1557, 0.05349, 0.1273, 0.9159, 0.1124, 0.9158, 0.1124, 0.06372, 0.1273, 0.06383, 0.1124, 0.9158, 0.08394, 0.9261, 0.08394, 0.05339, 0.1124, 0.06372, 0.07071, 0.07125, 0.08565, 0.07135, 0.08565, 0.9274, 0.07071, 0.9273, 0.1568, 0.9275, 0.1281, 0.8911, 0.1281, 0.1079, 0.1568, 0.07144, 0.1281, 0.8911, 0.1144, 0.891, 0.1144, 0.1078, 0.1281, 0.1079, 0.1144, 0.891, 0.08565, 0.9274, 0.08565, 0.07135, 0.1144, 0.1078, 0.06886, 0.1072, 0.08246, 0.1073, 0.08246, 0.8867, 0.06886, 0.8866, 0.1534, 0.8867, 0.1241, 0.8496, 0.1241, 0.1445, 0.1534, 0.1073, 0.1241, 0.8496, 0.1118, 0.8495, 0.1118, 0.1444, 0.1241, 0.1445, 0.1118, 0.8495, 0.08246, 0.8867, 0.08246, 0.1073, 0.1118, 0.1444, 0.06932, 0.1531, 0.08154, 0.1532, 0.08154, 0.8532, 0.06933, 0.8532, 0.1522, 0.8532, 0.1223, 0.8153, 0.1223, 0.1911, 0.1522, 0.1532, 0.1223, 0.8153, 0.1114, 0.8153, 0.1114, 0.1911, 0.1223, 0.1911, 0.1114, 0.8153, 0.08154, 0.8532, 0.08154, 0.1532, 0.1114, 0.1911, 0.06533, 0.2021, 0.07585, 0.2021, 0.07585, 0.8046, 0.06533, 0.8046, 0.1463, 0.8046, 0.1158, 0.7039, 0.1158, 0.3029, 0.1463, 0.2021, 0.1158, 0.7039, 0.1064, 0.7039, 0.1064, 0.3029, 0.1158, 0.3029, 0.1064, 0.7039, 0.07585, 0.8046, 0.07585, 0.2021, 0.1064, 0.3029, 0.1425, 0.6787, 0.1329, 0.6787, 0.1329, 0.3253, 0.1425, 0.3253, 0.08477, 0.3253, 0.1041, 0.3891, 0.1041, 0.6149, 0.08477, 0.6787, 0.1041, 0.3891, 0.1136, 0.3891, 0.1136, 0.6149, 0.1041, 0.6149, 0.1136, 0.3891, 0.1329, 0.3253, 0.1329, 0.6787, 0.1136, 0.6149, 0.09793, 0.9498, 0.0825, 0.9554, 0.08252, 0.06786, 0.09792, 0.07269, 0.1441, 0.9494, 0.1286, 0.9548, 0.1287, 0.06726, 0.1441, 0.07225])
_uv.active_render = True
_uv = me_cube_004.uv_layers.new(name='Lightmap')
_uv.uv.foreach_set('vector', [0.999, 0.2737, 0.9806, 0.2737, 0.9806, 0.4535, 0.999, 0.4535, 0.3255, 0.5899, 0.3255, 0.5465, 0.1643, 0.5465, 0.1643, 0.5899, 0.2439, 0.09191, 0.2051, 0.09191, 0.2051, 0.2717, 0.2439, 0.2717, 0.3275, 0.9763, 0.4888, 0.9763, 0.4888, 0.9555, 0.3275, 0.9555, 0.2031, 0.2717, 0.2031, 0.09191, 0.1643, 0.09191, 0.1643, 0.2717, 0.001001, 0.3172, 0.1623, 0.3172, 0.1623, 0.2737, 0.001001, 0.2737, 0.9786, 0.2737, 0.9602, 0.2737, 0.9602, 0.4535, 0.9786, 0.4535, 0.3255, 0.3172, 0.3255, 0.2737, 0.1643, 0.2737, 0.1643, 0.3172, 0.9582, 0.8192, 0.9398, 0.8192, 0.9398, 0.999, 0.9582, 0.999, 0.3255, 0.3626, 0.3255, 0.3192, 0.1643, 0.3192, 0.1643, 0.3626, 0.6929, 0.001001, 0.6745, 0.001001, 0.6745, 0.04445, 0.6929, 0.04445, 0.6725, 0.001001, 0.6541, 0.001001, 0.6541, 0.04445, 0.6725, 0.04445, 0.9582, 0.6354, 0.9582, 0.4555, 0.9398, 0.4555, 0.9398, 0.6354, 0.1643, 0.4081, 0.3255, 0.4081, 0.3255, 0.3646, 0.1643, 0.3646, 0.9582, 0.2717, 0.9582, 0.09191, 0.9398, 0.09191, 0.9398, 0.2717, 0.2459, 0.1354, 0.4072, 0.1354, 0.4072, 0.09191, 0.2459, 0.09191, 0.7337, 0.04445, 0.7337, 0.001001, 0.7153, 0.001001, 0.7153, 0.04445, 0.7133, 0.04445, 0.7133, 0.001001, 0.6949, 0.001001, 0.6949, 0.04445, 0.9378, 0.6374, 0.9194, 0.6374, 0.9194, 0.8172, 0.9378, 0.8172, 0.3255, 0.9763, 0.3255, 0.9555, 0.1643, 0.9555, 0.1643, 0.9763, 0.9378, 0.09191, 0.9194, 0.09191, 0.9194, 0.2717, 0.9378, 0.2717, 0.1623, 0.9763, 0.1623, 0.9555, 0.001001, 0.9555, 0.001001, 0.9763, 0.9174, 0.4555, 0.899, 0.4555, 0.899, 0.6354, 0.9174, 0.6354, 0.8153, 0.9535, 0.8153, 0.9328, 0.6541, 0.9328, 0.6541, 0.9535, 0.897, 0.8192, 0.8786, 0.8192, 0.8786, 0.999, 0.897, 0.999, 0.6521, 0.9535, 0.6521, 0.9328, 0.4908, 0.9328, 0.4908, 0.9535, 0.8357, 0.8192, 0.8173, 0.8192, 0.8173, 0.999, 0.8357, 0.999, 0.4888, 0.9535, 0.4888, 0.9328, 0.3275, 0.9328, 0.3275, 0.9535, 0.8766, 0.6374, 0.8581, 0.6374, 0.8581, 0.8172, 0.8766, 0.8172, 0.8153, 0.9308, 0.8153, 0.9101, 0.6541, 0.9101, 0.6541, 0.9308, 0.8766, 0.2717, 0.8766, 0.09191, 0.8581, 0.09191, 0.8581, 0.2717, 0.6521, 0.9308, 0.6521, 0.9101, 0.4908, 0.9101, 0.4908, 0.9308, 0.8561, 0.2737, 0.8377, 0.2737, 0.8377, 0.4535, 0.8561, 0.4535, 0.3275, 0.9308, 0.4888, 0.9308, 0.4888, 0.9101, 0.3275, 0.9101, 0.448, 0.2717, 0.448, 0.09191, 0.4092, 0.09191, 0.4092, 0.2717, 0.001001, 0.5899, 0.1623, 0.5899, 0.1623, 0.5465, 0.001001, 0.5465, 0.6521, 0.5445, 0.6521, 0.3646, 0.6132, 0.3646, 0.6132, 0.5445, 0.3275, 0.5899, 0.4888, 0.5899, 0.4888, 0.5465, 0.3275, 0.5465, 0.4888, 0.2717, 0.4888, 0.09191, 0.45, 0.09191, 0.45, 0.2717, 0.001001, 0.6354, 0.1623, 0.6354, 0.1623, 0.5919, 0.001001, 0.5919, 0.5296, 0.1808, 0.5296, 0.001001, 0.4908, 0.001001, 0.4908, 0.1808, 0.1643, 0.6354, 0.3255, 0.6354, 0.3255, 0.5919, 0.1643, 0.5919, 0.5296, 0.3626, 0.5296, 0.1828, 0.4908, 0.1828, 0.4908, 0.3626, 0.3275, 0.6354, 0.4888, 0.6354, 0.4888, 0.5919, 0.3275, 0.5919, 0.5296, 0.5445, 0.5296, 0.3646, 0.4908, 0.3646, 0.4908, 0.5445, 0.001001, 0.6808, 0.1623, 0.6808, 0.1623, 0.6374, 0.001001, 0.6374, 0.5704, 0.1808, 0.5704, 0.001001, 0.5316, 0.001001, 0.5316, 0.1808, 0.1643, 0.6808, 0.3255, 0.6808, 0.3255, 0.6374, 0.1643, 0.6374, 0.5704, 0.3626, 0.5704, 0.1828, 0.5316, 0.1828, 0.5316, 0.3626, 0.3275, 0.6808, 0.4888, 0.6808, 0.4888, 0.6374, 0.3275, 0.6374, 0.5704, 0.5445, 0.5704, 0.3646, 0.5316, 0.3646, 0.5316, 0.5445, 0.001001, 0.7263, 0.1623, 0.7263, 0.1623, 0.6828, 0.001001, 0.6828, 0.6112, 0.1808, 0.6112, 0.001001, 0.5724, 0.001001, 0.5724, 0.1808, 0.1643, 0.7263, 0.3255, 0.7263, 0.3255, 0.6828, 0.1643, 0.6828, 0.6112, 0.3626, 0.6112, 0.1828, 0.5724, 0.1828, 0.5724, 0.3626, 0.3275, 0.7263, 0.4888, 0.7263, 0.4888, 0.6828, 0.3275, 0.6828, 0.6112, 0.5445, 0.6112, 0.3646, 0.5724, 0.3646, 0.5724, 0.5445, 0.4908, 0.5899, 0.6521, 0.5899, 0.6521, 0.5465, 0.4908, 0.5465, 0.6521, 0.1808, 0.6521, 0.001001, 0.6132, 0.001001, 0.6132, 0.1808, 0.4908, 0.6354, 0.6521, 0.6354, 0.6521, 0.5919, 0.4908, 0.5919, 0.6521, 0.3626, 0.6521, 0.1828, 0.6132, 0.1828, 0.6132, 0.3626, 0.4908, 0.6808, 0.6521, 0.6808, 0.6521, 0.6374, 0.4908, 0.6374, 0.8357, 0.6354, 0.8357, 0.4555, 0.8173, 0.4555, 0.8173, 0.6354, 0.1643, 0.9308, 0.3255, 0.9308, 0.3255, 0.9101, 0.1643, 0.9101, 0.8153, 0.9081, 0.8153, 0.7283, 0.7969, 0.7283, 0.7969, 0.9081, 0.001001, 0.9308, 0.1623, 0.9308, 0.1623, 0.9101, 0.001001, 0.9101, 0.7541, 0.9081, 0.7541, 0.7283, 0.7357, 0.7283, 0.7357, 0.9081, 0.4908, 0.9081, 0.6521, 0.9081, 0.6521, 0.8874, 0.4908, 0.8874, 0.6929, 0.9081, 0.6929, 0.7283, 0.6745, 0.7283, 0.6745, 0.9081, 0.3275, 0.9081, 0.4888, 0.9081, 0.4888, 0.8874, 0.3275, 0.8874, 0.8153, 0.5445, 0.8153, 0.3646, 0.7969, 0.3646, 0.7969, 0.5445, 0.4908, 0.8854, 0.6521, 0.8854, 0.6521, 0.8646, 0.4908, 0.8646, 0.7745, 0.7263, 0.7745, 0.5465, 0.7561, 0.5465, 0.7561, 0.7263, 0.3275, 0.8854, 0.4888, 0.8854, 0.4888, 0.8646, 0.3275, 0.8646, 0.7541, 0.3646, 0.7357, 0.3646, 0.7357, 0.5445, 0.7541, 0.5445, 0.4888, 0.8626, 0.4888, 0.8192, 0.3275, 0.8192, 0.3275, 0.8626, 0.7337, 0.3646, 0.7153, 0.3646, 0.7153, 0.5445, 0.7337, 0.5445, 0.1623, 0.9081, 0.1623, 0.8646, 0.001001, 0.8646, 0.001001, 0.9081, 0.6929, 0.04646, 0.6745, 0.04646, 0.6745, 0.08991, 0.6929, 0.08991, 0.7133, 0.5445, 0.7133, 0.3646, 0.6949, 0.3646, 0.6949, 0.5445, 0.6541, 0.1808, 0.8153, 0.1808, 0.8153, 0.1374, 0.6541, 0.1374, 0.6929, 0.5445, 0.6929, 0.3646, 0.6745, 0.3646, 0.6745, 0.5445, 0.1643, 0.9081, 0.3255, 0.9081, 0.3255, 0.8646, 0.1643, 0.8646, 0.6725, 0.08991, 0.6725, 0.04646, 0.6541, 0.04646, 0.6541, 0.08991, 0.6725, 0.5445, 0.6725, 0.3646, 0.6541, 0.3646, 0.6541, 0.5445, 0.6541, 0.3172, 0.8153, 0.3172, 0.8153, 0.2737, 0.6541, 0.2737, 0.9786, 0.999, 0.9786, 0.8192, 0.9602, 0.8192, 0.9602, 0.999, 0.6541, 0.2717, 0.8153, 0.2717, 0.8153, 0.2283, 0.6541, 0.2283, 0.7337, 0.08991, 0.7337, 0.04646, 0.7153, 0.04646, 0.7153, 0.08991, 0.6725, 0.5465, 0.6541, 0.5465, 0.6541, 0.7263, 0.6725, 0.7263, 0.8153, 0.2263, 0.8153, 0.1828, 0.6541, 0.1828, 0.6541, 0.2263, 0.6929, 0.5465, 0.6745, 0.5465, 0.6745, 0.7263, 0.6929, 0.7263, 0.8153, 0.1354, 0.8153, 0.09191, 0.6541, 0.09191, 0.6541, 0.1354, 0.7133, 0.04646, 0.6949, 0.04646, 0.6949, 0.08991, 0.7133, 0.08991, 0.7133, 0.5465, 0.6949, 0.5465, 0.6949, 0.7263, 0.7133, 0.7263, 0.6521, 0.8626, 0.6521, 0.8192, 0.4908, 0.8192, 0.4908, 0.8626, 0.7337, 0.5465, 0.7153, 0.5465, 0.7153, 0.7263, 0.7337, 0.7263, 0.3255, 0.8626, 0.3255, 0.8192, 0.1643, 0.8192, 0.1643, 0.8626, 0.7541, 0.7263, 0.7541, 0.5465, 0.7357, 0.5465, 0.7357, 0.7263, 0.001001, 0.8626, 0.1623, 0.8626, 0.1623, 0.8192, 0.001001, 0.8192, 0.7745, 0.5445, 0.7745, 0.3646, 0.7561, 0.3646, 0.7561, 0.5445, 0.4908, 0.8172, 0.6521, 0.8172, 0.6521, 0.7737, 0.4908, 0.7737, 0.7949, 0.3646, 0.7765, 0.3646, 0.7765, 0.5445, 0.7949, 0.5445, 0.4888, 0.8172, 0.4888, 0.7737, 0.3275, 0.7737, 0.3275, 0.8172, 0.7949, 0.5465, 0.7765, 0.5465, 0.7765, 0.7263, 0.7949, 0.7263, 0.3255, 0.8172, 0.3255, 0.7737, 0.1643, 0.7737, 0.1643, 0.8172, 0.8153, 0.5465, 0.7969, 0.5465, 0.7969, 0.7263, 0.8153, 0.7263, 0.1623, 0.08991, 0.1623, 0.001001, 0.001001, 0.001001, 0.001001, 0.08991, 0.6725, 0.7283, 0.6541, 0.7283, 0.6541, 0.9081, 0.6725, 0.9081, 0.1623, 0.1808, 0.1623, 0.09191, 0.001001, 0.09191, 0.001001, 0.1808, 0.7133, 0.7283, 0.6949, 0.7283, 0.6949, 0.9081, 0.7133, 0.9081, 0.1623, 0.8172, 0.1623, 0.7737, 0.001001, 0.7737, 0.001001, 0.8172, 0.7337, 0.7283, 0.7153, 0.7283, 0.7153, 0.9081, 0.7337, 0.9081, 0.6521, 0.7717, 0.6521, 0.7283, 0.4908, 0.7283, 0.4908, 0.7717, 0.7745, 0.7283, 0.7561, 0.7283, 0.7561, 0.9081, 0.7745, 0.9081, 0.4888, 0.7717, 0.4888, 0.7283, 0.3275, 0.7283, 0.3275, 0.7717, 0.7949, 0.7283, 0.7765, 0.7283, 0.7765, 0.9081, 0.7949, 0.9081, 0.3255, 0.7717, 0.3255, 0.7283, 0.1643, 0.7283, 0.1643, 0.7717, 0.8357, 0.09191, 0.8173, 0.09191, 0.8173, 0.2717, 0.8357, 0.2717, 0.1623, 0.7717, 0.1623, 0.7283, 0.001001, 0.7283, 0.001001, 0.7717, 0.8357, 0.2737, 0.8173, 0.2737, 0.8173, 0.4535, 0.8357, 0.4535, 0.6521, 0.7263, 0.6521, 0.6828, 0.4908, 0.6828, 0.4908, 0.7263, 0.8357, 0.6374, 0.8173, 0.6374, 0.8173, 0.8172, 0.8357, 0.8172, 0.4888, 0.5445, 0.4888, 0.501, 0.3275, 0.501, 0.3275, 0.5445, 0.8561, 0.09191, 0.8377, 0.09191, 0.8377, 0.2717, 0.8561, 0.2717, 0.4888, 0.499, 0.4888, 0.4555, 0.3275, 0.4555, 0.3275, 0.499, 0.8561, 0.4555, 0.8377, 0.4555, 0.8377, 0.6354, 0.8561, 0.6354, 0.4888, 0.4535, 0.4888, 0.4101, 0.3275, 0.4101, 0.3275, 0.4535, 0.8561, 0.6374, 0.8377, 0.6374, 0.8377, 0.8172, 0.8561, 0.8172, 0.4888, 0.4081, 0.4888, 0.3646, 0.3275, 0.3646, 0.3275, 0.4081, 0.8766, 0.2737, 0.8581, 0.2737, 0.8581, 0.4535, 0.8766, 0.4535, 0.4888, 0.3626, 0.4888, 0.3192, 0.3275, 0.3192, 0.3275, 0.3626, 0.8766, 0.4555, 0.8581, 0.4555, 0.8581, 0.6354, 0.8766, 0.6354, 0.4888, 0.3172, 0.4888, 0.2737, 0.3275, 0.2737, 0.3275, 0.3172, 0.897, 0.09191, 0.8786, 0.09191, 0.8786, 0.2717, 0.897, 0.2717, 0.1623, 0.9535, 0.1623, 0.9328, 0.001001, 0.9328, 0.001001, 0.9535, 0.897, 0.2737, 0.8786, 0.2737, 0.8786, 0.4535, 0.897, 0.4535, 0.3255, 0.9535, 0.3255, 0.9328, 0.1643, 0.9328, 0.1643, 0.9535, 0.897, 0.4555, 0.8786, 0.4555, 0.8786, 0.6354, 0.897, 0.6354, 0.3255, 0.5445, 0.3255, 0.501, 0.1643, 0.501, 0.1643, 0.5445, 0.897, 0.6374, 0.8786, 0.6374, 0.8786, 0.8172, 0.897, 0.8172, 0.4888, 0.08991, 0.4888, 0.04646, 0.3275, 0.04646, 0.3275, 0.08991, 0.8561, 0.8192, 0.8377, 0.8192, 0.8377, 0.999, 0.8561, 0.999, 0.4888, 0.04445, 0.4888, 0.001001, 0.3275, 0.001001, 0.3275, 0.04445, 0.8766, 0.8192, 0.8581, 0.8192, 0.8581, 0.999, 0.8766, 0.999, 0.1623, 0.5445, 0.1623, 0.501, 0.001001, 0.501, 0.001001, 0.5445, 0.9174, 0.09191, 0.899, 0.09191, 0.899, 0.2717, 0.9174, 0.2717, 0.3255, 0.499, 0.3255, 0.4555, 0.1643, 0.4555, 0.1643, 0.499, 0.9174, 0.2737, 0.899, 0.2737, 0.899, 0.4535, 0.9174, 0.4535, 0.1623, 0.499, 0.1623, 0.4555, 0.001001, 0.4555, 0.001001, 0.499, 0.9174, 0.6374, 0.899, 0.6374, 0.899, 0.8172, 0.9174, 0.8172, 0.3255, 0.4535, 0.3255, 0.4101, 0.1643, 0.4101, 0.1643, 0.4535, 0.9174, 0.8192, 0.899, 0.8192, 0.899, 0.999, 0.9174, 0.999, 0.4072, 0.2717, 0.4072, 0.2283, 0.2459, 0.2283, 0.2459, 0.2717, 0.9378, 0.2737, 0.9194, 0.2737, 0.9194, 0.4535, 0.9378, 0.4535, 0.4072, 0.2263, 0.4072, 0.1828, 0.2459, 0.1828, 0.2459, 0.2263, 0.9378, 0.4555, 0.9194, 0.4555, 0.9194, 0.6354, 0.9378, 0.6354, 0.4072, 0.1808, 0.4072, 0.1374, 0.2459, 0.1374, 0.2459, 0.1808, 0.9378, 0.8192, 0.9194, 0.8192, 0.9194, 0.999, 0.9378, 0.999, 0.1623, 0.4535, 0.1623, 0.4101, 0.001001, 0.4101, 0.001001, 0.4535, 0.9582, 0.2737, 0.9398, 0.2737, 0.9398, 0.4535, 0.9582, 0.4535, 0.1623, 0.4081, 0.1623, 0.3646, 0.001001, 0.3646, 0.001001, 0.4081, 0.9582, 0.6374, 0.9398, 0.6374, 0.9398, 0.8172, 0.9582, 0.8172, 0.1623, 0.2717, 0.1623, 0.1828, 0.001001, 0.1828, 0.001001, 0.2717, 0.9786, 0.09191, 0.9602, 0.09191, 0.9602, 0.2717, 0.9786, 0.2717, 0.3255, 0.08991, 0.3255, 0.001001, 0.1643, 0.001001, 0.1643, 0.08991, 0.9786, 0.4555, 0.9602, 0.4555, 0.9602, 0.6354, 0.9786, 0.6354, 0.1623, 0.3626, 0.1623, 0.3192, 0.001001, 0.3192, 0.001001, 0.3626, 0.9786, 0.6374, 0.9602, 0.6374, 0.9602, 0.8172, 0.9786, 0.8172, 0.8153, 0.3626, 0.8153, 0.3192, 0.6541, 0.3192, 0.6541, 0.3626, 0.999, 0.09191, 0.9806, 0.09191, 0.9806, 0.2717, 0.999, 0.2717, 0.6521, 0.9763, 0.6521, 0.9555, 0.4908, 0.9555, 0.4908, 0.9763])
me_cube_004.materials.append(mat_pool_furniture_material)
me_cube_004.update()
me_cube_004.normals_split_custom_set([tuple(v) for v in zip(*[iter([8.536e-08, 0.0, -1.0, 8.536e-08, 0.0, -1.0, 8.536e-08, 0.0, -1.0, 8.536e-08, 0.0, -1.0, 0.0, 1.0, 0.0, 0.0, 1.0, 0.0, 0.0, 1.0, 0.0, 0.0, 1.0, 0.0, 0.0, -1.0, 0.0, 0.0, -1.0, 0.0, 0.0, -1.0, 0.0, 0.0, -1.0, 0.0, 8.536e-08, 0.0, -1.0, 8.536e-08, 0.0, -1.0, 8.536e-08, 0.0, -1.0, 8.536e-08, 0.0, -1.0, 0.0, -1.0, 0.0, 0.0, -1.0, 0.0, 0.0, -1.0, 0.0, 0.0, -1.0, 0.0, 0.0, 1.0, 0.0, 0.0, 1.0, 0.0, 0.0, 1.0, 0.0, 0.0, 1.0, 0.0, 1.263e-06, 1.234e-07, -1.0, 1.263e-06, 1.234e-07, -1.0, 1.263e-06, 1.234e-07, -1.0, 1.263e-06, 1.234e-07, -1.0, -1.0, -3.029e-07, 0.0, -1.0, -3.029e-07, 0.0, -1.0, -3.029e-07, 0.0, -1.0, -3.029e-07, 0.0, 1.362e-06, -1.234e-07, 1.0, 1.362e-06, -1.234e-07, 1.0, 1.362e-06, -1.234e-07, 1.0, 1.362e-06, -1.234e-07, 1.0, 1.0, 3.029e-07, 0.0, 1.0, 3.029e-07, 0.0, 1.0, 3.029e-07, 0.0, 1.0, 3.029e-07, 0.0, 1.254e-06, -1.0, 0.0, 1.254e-06, -1.0, 0.0, 1.254e-06, -1.0, 0.0, 1.254e-06, -1.0, 0.0, -1.254e-06, 1.0, 0.0, -1.254e-06, 1.0, 0.0, -1.254e-06, 1.0, 0.0, -1.254e-06, 1.0, 0.0, 0.0, 1.234e-07, -1.0, 0.0, 1.234e-07, -1.0, 0.0, 1.234e-07, -1.0, 0.0, 1.234e-07, -1.0, 1.0, 3.258e-07, 0.0, 1.0, 3.258e-07, 0.0, 1.0, 3.258e-07, 0.0, 1.0, 3.258e-07, 0.0, 0.0, -1.234e-07, 1.0, 0.0, -1.234e-07, 1.0, 0.0, -1.234e-07, 1.0, 0.0, -1.234e-07, 1.0, -1.0, -3.184e-07, 0.0, -1.0, -3.184e-07, 0.0, -1.0, -3.184e-07, 0.0, -1.0, -3.184e-07, 0.0, 1.254e-06, -1.0, 0.0, 1.254e-06, -1.0, 0.0, 1.254e-06, -1.0, 0.0, 1.254e-06, -1.0, 0.0, -1.254e-06, 1.0, 0.0, -1.254e-06, 1.0, 0.0, -1.254e-06, 1.0, 0.0, -1.254e-06, 1.0, 0.0, 0.9749, -0.2225, 0.0, 0.9749, -0.2225, 0.0, 0.9749, -0.2225, 0.0, 0.9749, -0.2225, 0.0, 0.7818, -0.6235, 0.0, 0.7818, -0.6235, 0.0, 0.7818, -0.6235, 0.0, 0.7818, -0.6235, 0.0, 0.4339, -0.901, 0.0, 0.4339, -0.901, 0.0, 0.4339, -0.901, 0.0, 0.4339, -0.901, 0.0, 0.0, -1.0, 0.0, 0.0, -1.0, 0.0, 0.0, -1.0, 0.0, 0.0, -1.0, 0.0, -0.4339, -0.901, 0.0, -0.4339, -0.901, 0.0, -0.4339, -0.901, 0.0, -0.4339, -0.901, 0.0, -0.7818, -0.6235, 0.0, -0.7818, -0.6235, 0.0, -0.7818, -0.6235, 0.0, -0.7818, -0.6235, 0.0, -0.9749, -0.2225, 0.0, -0.9749, -0.2225, 0.0, -0.9749, -0.2225, 0.0, -0.9749, -0.2225, 0.0, -0.9749, 0.2225, 0.0, -0.9749, 0.2225, 0.0, -0.9749, 0.2225, 0.0, -0.9749, 0.2225, 0.0, -0.7818, 0.6235, 0.0, -0.7818, 0.6235, 0.0, -0.7818, 0.6235, 0.0, -0.7818, 0.6235, 0.0, -0.4339, 0.901, 0.0, -0.4339, 0.901, 0.0, -0.4339, 0.901, 0.0, -0.4339, 0.901, 0.0, 0.0, 1.0, 0.0, 0.0, 1.0, 0.0, 0.0, 1.0, 0.0, 0.0, 1.0, 0.0, 0.4339, 0.901, 0.0, 0.4339, 0.901, 0.0, 0.4339, 0.901, 0.0, 0.4339, 0.901, 0.0, 0.4339, 0.901, 0.0, 0.4339, 0.901, 0.0, 0.4339, 0.901, 0.0, 0.4339, 0.901, 0.0, 0.7818, 0.6235, 0.0, 0.7818, 0.6235, 0.0, 0.7818, 0.6235, 0.0, 0.7818, 0.6235, 0.0, 0.9749, 0.2225, 0.0, 0.9749, 0.2225, 0.0, 0.9749, 0.2225, 0.0, 0.9749, 0.2225, 0.0, 0.0, 1.0, 0.0, 0.0, 1.0, 0.0, 0.0, 1.0, 0.0, 0.0, 1.0, 0.0, 4.196e-07, 0.0, -1.0, -8.393e-07, 0.0, -1.0, -8.393e-07, 0.0, -1.0, 4.196e-07, 0.0, -1.0, 4.75e-13, 0.0, 1.0, -4.196e-07, 0.0, 1.0, -4.196e-07, 0.0, 1.0, 3.8e-13, 0.0, 1.0, 4.196e-07, 0.0, -1.0, 4.196e-07, 0.0, -1.0, 4.196e-07, 0.0, -1.0, 4.196e-07, 0.0, -1.0, -4.196e-07, 0.0, 1.0, 0.0, 0.0, 1.0, 0.0, 0.0, 1.0, -4.196e-07, 0.0, 1.0, 0.0, 0.0, -1.0, 4.196e-07, 0.0, -1.0, 4.196e-07, 0.0, -1.0, 0.0, 0.0, -1.0, 0.0, 0.0, 1.0, 0.0, 0.0, 1.0, 0.0, 0.0, 1.0, 0.0, 0.0, 1.0, 0.0, 0.0, -1.0, 0.0, 0.0, -1.0, 0.0, 0.0, -1.0, 0.0, 0.0, -1.0, 0.0, 0.0, 1.0, 0.0, 0.0, 1.0, 0.0, 0.0, 1.0, 0.0, 0.0, 1.0, -4.196e-07, 0.0, -1.0, 0.0, 0.0, -1.0, 0.0, 0.0, -1.0, -4.196e-07, 0.0, -1.0, 0.0, 0.0, 1.0, 0.0, 0.0, 1.0, 0.0, 0.0, 1.0, 0.0, 0.0, 1.0, 0.0, 0.0, -1.0, -4.196e-07, 0.0, -1.0, -4.196e-07, 0.0, -1.0, 1.689e-13, 0.0, -1.0, 0.0, 0.0, 1.0, 0.0, 0.0, 1.0, 0.0, 0.0, 1.0, 0.0, 0.0, 1.0, 8.393e-07, 0.0, -1.0, 0.0, 0.0, -1.0, 1.689e-13, 0.0, -1.0, 8.393e-07, 0.0, -1.0, 0.0, 0.0, 1.0, 0.0, 0.0, 1.0, 0.0, 0.0, 1.0, 0.0, 0.0, 1.0, -2.533e-13, 0.0, -1.0, 8.393e-07, 0.0, -1.0, 8.393e-07, 0.0, -1.0, 3.378e-13, 0.0, -1.0, 0.0, 0.0, 1.0, 0.0, 0.0, 1.0, 0.0, 0.0, 1.0, 0.0, 0.0, 1.0, -4.196e-07, 0.0, -1.0, -2.533e-13, 0.0, -1.0, 3.378e-13, 0.0, -1.0, -4.196e-07, 0.0, -1.0, 0.0, 0.0, 1.0, 2.098e-07, 0.0, 1.0, 2.098e-07, 0.0, 1.0, 0.0, 0.0, 1.0, 0.0, 0.0, -1.0, -4.196e-07, 0.0, -1.0, -4.196e-07, 0.0, -1.0, 0.0, 0.0, -1.0, 2.098e-07, 0.0, 1.0, 2.098e-07, 0.0, 1.0, 2.098e-07, 0.0, 1.0, 2.098e-07, 0.0, 1.0, 0.0, 0.0, -1.0, 0.0, 0.0, -1.0, 0.0, 0.0, -1.0, 0.0, 0.0, -1.0, 2.098e-07, 0.0, 1.0, -2.098e-07, 0.0, 1.0, -2.098e-07, 0.0, 1.0, 2.098e-07, 0.0, 1.0, 0.0, 0.0, -1.0, 0.0, 0.0, -1.0, 0.0, 0.0, -1.0, 0.0, 0.0, -1.0, -2.098e-07, 0.0, 1.0, -2.098e-07, 0.0, 1.0, -2.098e-07, 0.0, 1.0, -2.098e-07, 0.0, 1.0, -8.393e-07, 0.0, -1.0, 0.0, 0.0, -1.0, 0.0, 0.0, -1.0, -8.393e-07, 0.0, -1.0, -2.098e-07, 0.0, 1.0, 4.196e-07, 0.0, 1.0, 4.196e-07, 0.0, 1.0, -2.098e-07, 0.0, 1.0, -8.393e-07, 0.0, -1.0, -8.393e-07, 0.0, -1.0, -8.393e-07, 0.0, -1.0, -8.393e-07, 0.0, -1.0, 4.196e-07, 0.0, 1.0, 4.75e-13, 0.0, 1.0, 3.8e-13, 0.0, 1.0, 4.196e-07, 0.0, 1.0, 0.7818, 0.6235, 0.0, 0.7818, 0.6235, 0.0, 0.7818, 0.6235, 0.0, 0.7818, 0.6235, 0.0, 0.9749, 0.2225, 0.0, 0.9749, 0.2225, 0.0, 0.9749, 0.2225, 0.0, 0.9749, 0.2225, 0.0, 0.9749, -0.2225, 0.0, 0.9749, -0.2225, 0.0, 0.9749, -0.2225, 0.0, 0.9749, -0.2225, 0.0, 0.7818, -0.6235, 0.0, 0.7818, -0.6235, 0.0, 0.7818, -0.6235, 0.0, 0.7818, -0.6235, 0.0, 0.4339, -0.901, 0.0, 0.4339, -0.901, 0.0, 0.4339, -0.901, 0.0, 0.4339, -0.901, 0.0, 0.0, -1.0, 0.0, 0.0, -1.0, 0.0, 0.0, -1.0, 0.0, 0.0, -1.0, 0.0, -0.4339, -0.901, 0.0, -0.4339, -0.901, 0.0, -0.4339, -0.901, 0.0, -0.4339, -0.901, 0.0, -0.7818, -0.6235, 0.0, -0.7818, -0.6235, 0.0, -0.7818, -0.6235, 0.0, -0.7818, -0.6235, 0.0, -0.9749, -0.2225, 0.0, -0.9749, -0.2225, 0.0, -0.9749, -0.2225, 0.0, -0.9749, -0.2225, 0.0, -0.9749, 0.2225, 0.0, -0.9749, 0.2225, 0.0, -0.9749, 0.2225, 0.0, -0.9749, 0.2225, 0.0, -0.7818, 0.6235, 0.0, -0.7818, 0.6235, 0.0, -0.7818, 0.6235, 0.0, -0.7818, 0.6235, 0.0, -0.4339, 0.901, 0.0, -0.4339, 0.901, 0.0, -0.4339, 0.901, 0.0, -0.4339, 0.901, 0.0, 2.333e-07, -1.0, -5.114e-08, 2.333e-07, -1.0, -5.114e-08, 2.333e-07, -1.0, -5.114e-08, 2.333e-07, -1.0, -5.114e-08, -1.0, 0.0, 0.0, -1.0, 0.0, 0.0, -1.0, 0.0, 0.0, -1.0, 0.0, 0.0, -9.331e-07, 1.0, 5.114e-08, -9.331e-07, 1.0, 5.114e-08, -9.331e-07, 1.0, 5.114e-08, -9.331e-07, 1.0, 5.114e-08, 1.0, 0.0, 0.0, 1.0, 0.0, 0.0, 1.0, 0.0, 0.0, 1.0, 0.0, 0.0, 5.956e-07, 0.0, 1.0, 5.956e-07, 0.0, 1.0, 5.956e-07, 0.0, 1.0, 5.956e-07, 0.0, 1.0, -4.665e-07, 1.0, -5.114e-08, -4.665e-07, 1.0, -5.114e-08, -4.665e-07, 1.0, -5.114e-08, -4.665e-07, 1.0, -5.114e-08, -1.0, 0.0, 0.0, -1.0, 0.0, 0.0, -1.0, 0.0, 0.0, -1.0, 0.0, 0.0, 9.331e-07, -1.0, 5.114e-08, 9.331e-07, -1.0, 5.114e-08, 9.331e-07, -1.0, 5.114e-08, 9.331e-07, -1.0, 5.114e-08, 1.0, 0.0, 0.0, 1.0, 0.0, 0.0, 1.0, 0.0, 0.0, 1.0, 0.0, 0.0, 0.0, 0.0, 1.0, 0.0, 0.0, 1.0, 0.0, 0.0, 1.0, 0.0, 0.0, 1.0, 4.665e-07, -1.0, -5.114e-08, 4.665e-07, -1.0, -5.114e-08, 4.665e-07, -1.0, -5.114e-08, 4.665e-07, -1.0, -5.114e-08, 1.0, 0.0, 0.0, 1.0, 0.0, 0.0, 1.0, 0.0, 0.0, 1.0, 0.0, 0.0, -9.331e-07, 1.0, 5.114e-08, -9.331e-07, 1.0, 5.114e-08, -9.331e-07, 1.0, 5.114e-08, -9.331e-07, 1.0, 5.114e-08, -1.0, 0.0, 0.0, -1.0, 0.0, 0.0, -1.0, 0.0, 0.0, -1.0, 0.0, 0.0, 0.0, 0.0, 1.0, 0.0, 0.0, 1.0, 0.0, 0.0, 1.0, 0.0, 0.0, 1.0, -2.333e-07, 1.0, -5.114e-08, -2.333e-07, 1.0, -5.114e-08, -2.333e-07, 1.0, -5.114e-08, -2.333e-07, 1.0, -5.114e-08, 1.0, 0.0, 0.0, 1.0, 0.0, 0.0, 1.0, 0.0, 0.0, 1.0, 0.0, 0.0, 9.331e-07, -1.0, 5.114e-08, 9.331e-07, -1.0, 5.114e-08, 9.331e-07, -1.0, 5.114e-08, 9.331e-07, -1.0, 5.114e-08, -1.0, 0.0, 0.0, -1.0, 0.0, 0.0, -1.0, 0.0, 0.0, -1.0, 0.0, 0.0, -5.956e-07, 0.0, 1.0, -5.956e-07, 0.0, 1.0, -5.956e-07, 0.0, 1.0, -5.956e-07, 0.0, 1.0, 1.668e-07, -3.181e-13, -1.0, 1.668e-07, -3.181e-13, -1.0, 1.668e-07, -3.181e-13, -1.0, 1.668e-07, -3.181e-13, -1.0, 0.0, 1.0, 0.0, 0.0, 1.0, 0.0, 0.0, 1.0, 0.0, 0.0, 1.0, 0.0, -1.112e-07, 3.181e-13, 1.0, -1.112e-07, 3.181e-13, 1.0, -1.112e-07, 3.181e-13, 1.0, -1.112e-07, 3.181e-13, 1.0, -3.77e-08, -1.0, 0.0, -3.77e-08, -1.0, 0.0, -3.77e-08, -1.0, 0.0, -3.77e-08, -1.0, 0.0, 1.737e-07, -3.181e-13, -1.0, 1.737e-07, -3.181e-13, -1.0, 1.737e-07, -3.181e-13, -1.0, 1.737e-07, -3.181e-13, -1.0, 0.0, -1.0, 0.0, 0.0, -1.0, 0.0, 0.0, -1.0, 0.0, 0.0, -1.0, 0.0, -1.15e-07, 3.181e-13, 1.0, -1.15e-07, 3.181e-13, 1.0, -1.15e-07, 3.181e-13, 1.0, -1.15e-07, 3.181e-13, 1.0, 3.77e-08, 1.0, 0.0, 3.77e-08, 1.0, 0.0, 3.77e-08, 1.0, 0.0, 3.77e-08, 1.0, 0.0, 0.0, 1.0, 0.0, 0.0, 1.0, 0.0, 0.0, 1.0, 0.0, 0.0, 1.0, 0.0, 0.0, 0.0, -1.0, 0.0, 0.0, -1.0, 0.0, 0.0, -1.0, 0.0, 0.0, -1.0, 0.0, -1.0, 0.0, 0.0, -1.0, 0.0, 0.0, -1.0, 0.0, 0.0, -1.0, 0.0, 0.0, 0.0, 1.0, 0.0, 0.0, 1.0, 0.0, 0.0, 1.0, 0.0, 0.0, 1.0, 0.0, 1.0, 0.0, 0.0, 1.0, 0.0, 0.0, 1.0, 0.0, 0.0, 1.0, 0.0, 0.0, 0.0, -1.0, 0.0, 0.0, -1.0, 0.0, 0.0, -1.0, 0.0, 0.0, -1.0, 0.0, -1.0, 0.0, 0.0, -1.0, 0.0, 0.0, -1.0, 0.0, 0.0, -1.0, 0.0, 0.0, 0.0, 1.0, 0.0, 0.0, 1.0, 0.0, 0.0, 1.0, 0.0, 0.0, 1.0, 0.0, 1.0, 0.0, 0.0, 1.0, 0.0, 0.0, 1.0, 0.0, 0.0, 1.0, 0.0, 0.0, 0.0, -1.0, 0.0, 0.0, -1.0, 0.0, 0.0, -1.0, 0.0, 0.0, -1.0, 0.0, -1.0, 0.0, 0.0, -1.0, 0.0, 0.0, -1.0, 0.0, 0.0, -1.0, 0.0, 0.0, 0.0, 1.0, 0.0, 0.0, 1.0, 0.0, 0.0, 1.0, 0.0, 0.0, 1.0, 0.0, 1.0, 0.0, 0.0, 1.0, 0.0, 0.0, 1.0, 0.0, 0.0, 1.0, 0.0, 8.026e-08, 0.0, -1.0, 8.026e-08, 0.0, -1.0, 8.026e-08, 0.0, -1.0, 8.026e-08, 0.0, -1.0, -4.671e-08, -1.0, 0.0, -4.671e-08, -1.0, 0.0, -4.671e-08, -1.0, 0.0, -4.671e-08, -1.0, 0.0, 0.0, 0.0, 1.0, 0.0, 0.0, 1.0, 0.0, 0.0, 1.0, 0.0, 0.0, 1.0, 4.562e-08, 1.0, 0.0, 4.562e-08, 1.0, 0.0, 4.562e-08, 1.0, 0.0, 4.562e-08, 1.0, 0.0, 0.0, 0.0, -1.0, 0.0, 0.0, -1.0, 0.0, 0.0, -1.0, 0.0, 0.0, -1.0, -4.172e-08, -1.0, 0.0, -4.172e-08, -1.0, 0.0, -4.172e-08, -1.0, 0.0, -4.172e-08, -1.0, 0.0, 0.0, 0.0, 1.0, 0.0, 0.0, 1.0, 0.0, 0.0, 1.0, 0.0, 0.0, 1.0, 4.146e-08, 1.0, 0.0, 4.146e-08, 1.0, 0.0, 4.146e-08, 1.0, 0.0, 4.146e-08, 1.0, 0.0, 0.0, 0.0, -1.0, 0.0, 0.0, -1.0, 0.0, 0.0, -1.0, 0.0, 0.0, -1.0, -4.048e-08, -1.0, 0.0, -4.048e-08, -1.0, 0.0, -4.048e-08, -1.0, 0.0, -4.048e-08, -1.0, 0.0, 0.0, 0.0, 1.0, 0.0, 0.0, 1.0, 0.0, 0.0, 1.0, 0.0, 0.0, 1.0, 4.024e-08, 1.0, 0.0, 4.024e-08, 1.0, 0.0, 4.024e-08, 1.0, 0.0, 4.024e-08, 1.0, 0.0, 0.0, 0.0, -1.0, 0.0, 0.0, -1.0, 0.0, 0.0, -1.0, 0.0, 0.0, -1.0, -3.932e-08, -1.0, 0.0, -3.932e-08, -1.0, 0.0, -3.932e-08, -1.0, 0.0, -3.932e-08, -1.0, 0.0, 0.0, 0.0, 1.0, 0.0, 0.0, 1.0, 0.0, 0.0, 1.0, 0.0, 0.0, 1.0, 3.909e-08, 1.0, 0.0, 3.909e-08, 1.0, 0.0, 3.909e-08, 1.0, 0.0, 3.909e-08, 1.0, 0.0, 6.323e-08, 0.0, -1.0, 6.323e-08, 0.0, -1.0, 6.323e-08, 0.0, -1.0, 6.323e-08, 0.0, -1.0, -4.3e-08, -1.0, 0.0, -4.3e-08, -1.0, 0.0, -4.3e-08, -1.0, 0.0, -4.3e-08, -1.0, 0.0, -6.323e-08, 0.0, 1.0, -6.323e-08, 0.0, 1.0, -6.323e-08, 0.0, 1.0, -6.323e-08, 0.0, 1.0, 4.275e-08, 1.0, 0.0, 4.275e-08, 1.0, 0.0, 4.275e-08, 1.0, 0.0, 4.275e-08, 1.0, 0.0, -9.456e-10, 1.916e-07, -1.0, -6.296e-08, 1.271e-05, -1.0, -6.296e-08, 1.271e-05, -1.0, -1.124e-09, 2.275e-07, -1.0, -4.274e-08, -1.0, 0.0, -4.274e-08, -1.0, 0.0, -4.274e-08, -1.0, 0.0, -4.274e-08, -1.0, 0.0, -9.456e-10, -1.916e-07, 1.0, 6.072e-08, 1.226e-05, 1.0, 6.072e-08, 1.226e-05, 1.0, -1.124e-09, -2.275e-07, 1.0, 4.298e-08, 1.0, 0.0, 4.298e-08, 1.0, 0.0, 4.298e-08, 1.0, 0.0, 4.298e-08, 1.0, 0.0, -6.321e-08, 0.0, -1.0, -6.321e-08, 0.0, -1.0, -6.321e-08, 0.0, -1.0, -6.321e-08, 0.0, -1.0, -3.908e-08, -1.0, 0.0, -3.908e-08, -1.0, 0.0, -3.908e-08, -1.0, 0.0, -3.908e-08, -1.0, 0.0, 6.321e-08, 0.0, 1.0, 6.321e-08, 0.0, 1.0, 6.321e-08, 0.0, 1.0, 6.321e-08, 0.0, 1.0, 3.93e-08, 1.0, 0.0, 3.93e-08, 1.0, 0.0, 3.93e-08, 1.0, 0.0, 3.93e-08, 1.0, 0.0, 0.0, 0.0, -1.0, 0.0, 0.0, -1.0, 0.0, 0.0, -1.0, 0.0, 0.0, -1.0, -4.023e-08, -1.0, 0.0, -4.023e-08, -1.0, 0.0, -4.023e-08, -1.0, 0.0, -4.023e-08, -1.0, 0.0, 0.0, 0.0, 1.0, 0.0, 0.0, 1.0, 0.0, 0.0, 1.0, 0.0, 0.0, 1.0, 4.046e-08, 1.0, 0.0, 4.046e-08, 1.0, 0.0, 4.046e-08, 1.0, 0.0, 4.046e-08, 1.0, 0.0, 0.0, 0.0, -1.0, 0.0, 0.0, -1.0, 0.0, 0.0, -1.0, 0.0, 0.0, -1.0, -4.145e-08, -1.0, 0.0, -4.145e-08, -1.0, 0.0, -4.145e-08, -1.0, 0.0, -4.145e-08, -1.0, 0.0, 0.0, 0.0, 1.0, 0.0, 0.0, 1.0, 0.0, 0.0, 1.0, 0.0, 0.0, 1.0, 4.167e-08, 1.0, 0.0, 4.167e-08, 1.0, 0.0, 4.167e-08, 1.0, 0.0, 4.167e-08, 1.0, 0.0, 0.0, 0.0, -1.0, 0.0, 0.0, -1.0, 0.0, 0.0, -1.0, 0.0, 0.0, -1.0, -4.555e-08, -1.0, 0.0, -4.555e-08, -1.0, 0.0, -4.555e-08, -1.0, 0.0, -4.555e-08, -1.0, 0.0, 0.0, 0.0, 1.0, 0.0, 0.0, 1.0, 0.0, 0.0, 1.0, 0.0, 0.0, 1.0, 4.663e-08, 1.0, 0.0, 4.663e-08, 1.0, 0.0, 4.663e-08, 1.0, 0.0, 4.663e-08, 1.0, 0.0, 0.0, 0.0, -1.0, 0.0, 0.0, -1.0, 0.0, 0.0, -1.0, 0.0, 0.0, -1.0, 0.0, -1.0, 0.0, 0.0, -1.0, 0.0, 0.0, -1.0, 0.0, 0.0, -1.0, 0.0, 0.0, 0.0, 1.0, 0.0, 0.0, 1.0, 0.0, 0.0, 1.0, 0.0, 0.0, 1.0, 0.0, 1.0, 0.0, 0.0, 1.0, 0.0, 0.0, 1.0, 0.0, 0.0, 1.0, 0.0, 0.0, 0.0, -1.0, 0.0, 0.0, -1.0, 0.0, 0.0, -1.0, 0.0, 0.0, -1.0, 0.0, -1.0, 0.0, 0.0, -1.0, 0.0, 0.0, -1.0, 0.0, 0.0, -1.0, 0.0, 0.0, 0.0, 1.0, 0.0, 0.0, 1.0, 0.0, 0.0, 1.0, 0.0, 0.0, 1.0, 0.0, 1.0, 0.0, 0.0, 1.0, 0.0, 0.0, 1.0, 0.0, 0.0, 1.0, 0.0, 0.0, 0.0, -1.0, 0.0, 0.0, -1.0, 0.0, 0.0, -1.0, 0.0, 0.0, -1.0, 0.0, -1.0, 0.0, 0.0, -1.0, 0.0, 0.0, -1.0, 0.0, 0.0, -1.0, 0.0, 0.0, 0.0, 1.0, 0.0, 0.0, 1.0, 0.0, 0.0, 1.0, 0.0, 0.0, 1.0, 0.0, 1.0, 0.0, 0.0, 1.0, 0.0, 0.0, 1.0, 0.0, 0.0, 1.0, 0.0, 0.0, 0.0, -1.0, 0.0, 0.0, -1.0, 0.0, 0.0, -1.0, 0.0, 0.0, -1.0, 0.0, -1.0, 0.0, 0.0, -1.0, 0.0, 0.0, -1.0, 0.0, 0.0, -1.0, 0.0, 0.0, 0.0, 1.0, 0.0, 0.0, 1.0, 0.0, 0.0, 1.0, 0.0, 0.0, 1.0, -6.296e-08, -1.271e-05, 1.0, -9.456e-10, -1.916e-07, 1.0, -1.124e-09, -2.275e-07, 1.0, -6.296e-08, -1.271e-05, 1.0, 6.072e-08, -1.226e-05, -1.0, -9.456e-10, 1.916e-07, -1.0, -1.124e-09, 2.275e-07, -1.0, 6.072e-08, -1.226e-05, -1.0])] * 3)])

# ---- objects
ob_pool_table_01 = bpy.data.objects.new('Pool_Table_01', me_cube_004)

# ---- transforms, parenting, visibility, modifiers, constraints
ob_pool_table_01.location = (0.0, 0.0, 10.11)
ob_pool_table_01.rotation_euler = (-1.629e-07, 0.0, 0.0)
ob_pool_table_01.scale = (12.71, 12.71, 12.71)
ob_pool_table_01.color = (0.8, 0.8, 0.8, 1.0)

# ---- collection membership
col_collection.objects.link(ob_pool_table_01)

# ---- scene / render settings (as saved in the file)
scene.frame_start = 1; scene.frame_end = 250; scene.frame_set(1)
scene.render.engine = 'BLENDER_EEVEE_NEXT'
scene.cycles.sampling_pattern = 'TABULATED_SOBOL'
scene.view_settings.view_transform = 'Filmic'
bpy.context.view_layer.update()

# ---- added for rendering (the .blend has no active camera and no usable light): camera, sun
cam_auto = bpy.data.cameras.new('AutoCamera')
cam_auto.lens = 50.0
cam_auto.sensor_width = 36.0
cam_auto.clip_end = 1000.0
ob_auto_camera = bpy.data.objects.new('AutoCamera', cam_auto)
scene.collection.objects.link(ob_auto_camera)
ob_auto_camera.location = (32.2894, -38.7473, 42.177)
ob_auto_camera.rotation_euler = (1.09748, -7.21219e-08, 0.694738)
scene.camera = ob_auto_camera
light_auto_sun = bpy.data.lights.new('AutoSun', 'SUN')
light_auto_sun.energy = 3.0
light_auto_sun.angle = 0.0523599
ob_auto_sun = bpy.data.objects.new('AutoSun', light_auto_sun)
scene.collection.objects.link(ob_auto_sun)
ob_auto_sun.rotation_euler = (0.872665, 0.174533, 0.523599)
bpy.context.view_layer.update()

